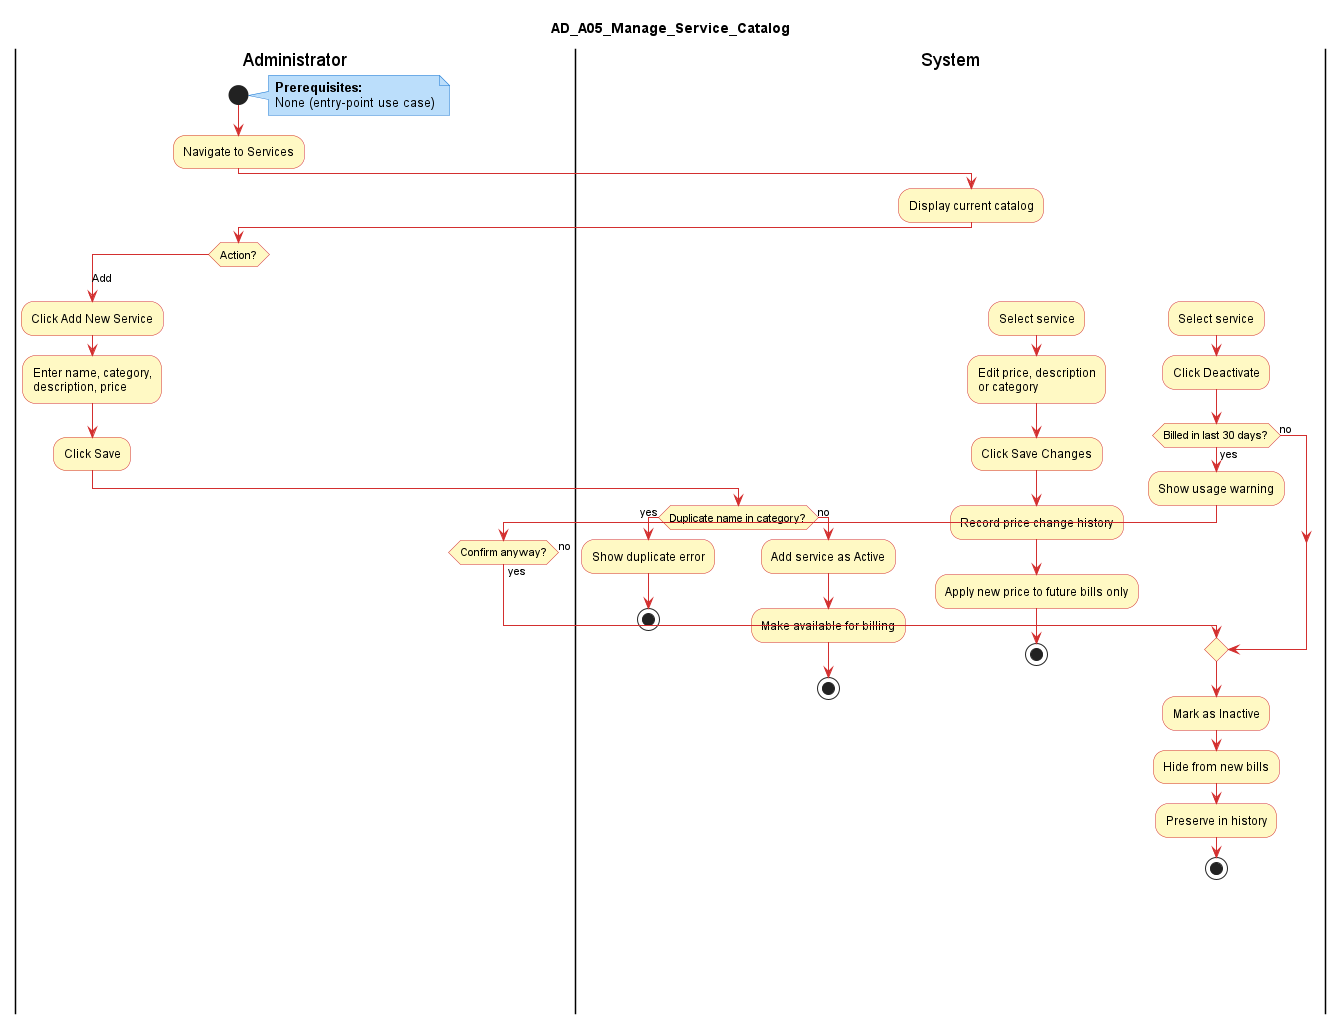

The diagram above was rendered by PlantUML. Its source (embedded in the PNG):
@startuml AD_A05_Manage_Service_Catalog
title AD_A05_Manage_Service_Catalog

skinparam activity {
  BackgroundColor #FFF9C4
  BorderColor #D32F2F
  DiamondBackgroundColor #FFF9C4
  DiamondBorderColor #D32F2F
  ArrowColor #D32F2F
}
skinparam note {
  BackgroundColor #BBDEFB
  BorderColor #1976D2
}
skinparam shadowing false
skinparam defaultFontName Arial

|Administrator|
start
note right: **Prerequisites:**\nNone (entry-point use case)
:Navigate to Services;
|System|
:Display current catalog;
|Administrator|
switch (Action?)
case (Add)
  :Click Add New Service;
  :Enter name, category,\ndescription, price;
  :Click Save;
  |System|
  if (Duplicate name in category?) then (yes)
    :Show duplicate error;
    stop
  else (no)
    :Add service as Active;
    :Make available for billing;
    stop
  endif
case (Update)
  :Select service;
  :Edit price, description\nor category;
  :Click Save Changes;
  |System|
  :Record price change history;
  :Apply new price to future bills only;
  stop
case (Deactivate)
  :Select service;
  :Click Deactivate;
  |System|
  if (Billed in last 30 days?) then (yes)
    :Show usage warning;
    |Administrator|
    if (Confirm anyway?) then (yes)
      |System|
    else (no)
      stop
    endif
  else (no)
  endif
  :Mark as Inactive;
  :Hide from new bills;
  :Preserve in history;
  stop
endswitch
@enduml